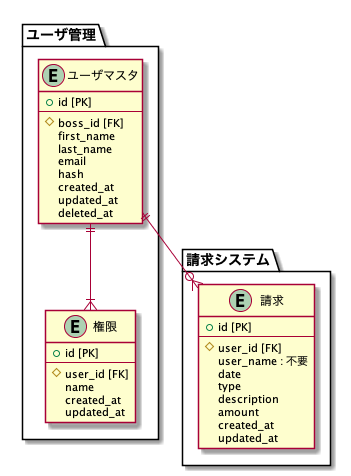

The diagram above was rendered by PlantUML. Its source (embedded in the PNG):
@startuml

package 請求システム as expense_system {
  entity "請求" as expense {
    + id [PK]
    --
    # user_id [FK]
    user_name : 不要
    date
    type
    description
    amount
    created_at
    updated_at
  }
}

package ユーザ管理 as user_management {
  entity "ユーザマスタ" as user {
    + id [PK]
    --
    # boss_id [FK]
    first_name
    last_name
    email
    hash
    created_at
    updated_at
    deleted_at
  }

  entity "権限" as role {
    + id [PK]
    --
    # user_id [FK]
    name
    created_at
    updated_at
  }
}

  user ||--|{ role
  user ||--o{ expense

@enduml